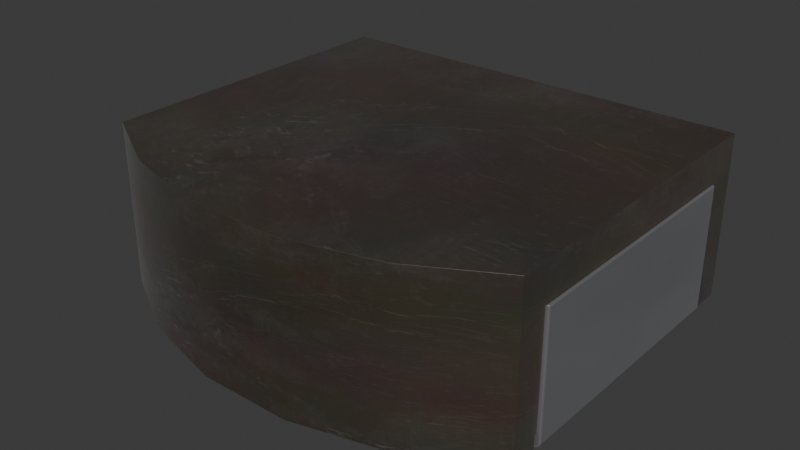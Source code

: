 # Source: L_Kemet-MPX-D0520.blend  (saved by Blender 4.1.24; exported with 4.5.12 LTS)
import bpy
from mathutils import Matrix  # noqa: F401  (used for matrix-valued properties, if any)

bpy.ops.wm.read_factory_settings(use_empty=True)
scene = bpy.context.scene
scene.name = 'Scene'

# ---- collections
col_collection = bpy.data.collections.new('Collection'); scene.collection.children.link(col_collection)

# ---- images (referenced by path relative to the original .blend; pixels are not part of the script)
import os
ASSET_DIR = os.environ.get("B2B_ASSET_DIR", "")  # directory of the original .blend (textures are referenced by path, not embedded)
HERE = os.path.dirname(os.path.abspath(__file__))  # packed textures are extracted next to this script under _unpacked/

def load_image(name, relpath, width, height, colorspace="sRGB"):
    """Load a texture the original file referenced (path relative to the .blend, or extracted next to this script)."""
    p = next((c for c in (os.path.join(HERE, relpath), os.path.join(ASSET_DIR, relpath)) if relpath and os.path.exists(c)), "")
    if p:
        img = bpy.data.images.load(p, check_existing=True)
        img.name = name
    else:  # same state as the original file: an image datablock whose file is absent (Cycles renders it pink)
        img = bpy.data.images.new(name, width, height)
        img.source = "FILE"
        img.filepath = "//" + (relpath or name)
    img.colorspace_settings.name = colorspace
    return img
img_dark_brown_metal_roughness2_png = load_image('dark-brown-metal-roughness2.png', '_unpacked/dark-brown-metal-roughness2.b15d59e3.png', 2048, 2048, 'sRGB')

# ---- materials (node trees are filled in below, after node groups)
mat_inductor_ceramic_1 = bpy.data.materials.new('inductor_ceramic_1')
mat_inductor_ceramic_1.use_transparent_shadow = False
mat_inductor_ceramic_1.preview_render_type = 'CUBE'
mat_metal_pins = bpy.data.materials.new('metal_pins')
mat_metal_pins.use_transparent_shadow = False
mat_metal_pins.preview_render_type = 'CUBE'

# ---- material node trees
mat_inductor_ceramic_1.use_nodes = True; mat_inductor_ceramic_1.node_tree.nodes.clear()
_N = mat_inductor_ceramic_1.node_tree.nodes; _L = mat_inductor_ceramic_1.node_tree.links
n0 = _N.new('ShaderNodeOutputMaterial'); n0.name = 'Material Output'; n0.location = (831, 288)
n1 = _N.new('ShaderNodeMixShader'); n1.name = 'Mix Shader'; n1.location = (663, 268)
n1.inputs[0].default_value = 0.475
n2 = _N.new('ShaderNodeTexCoord'); n2.name = 'Texture Coordinate'; n2.location = (-799, 39)
n3 = _N.new('ShaderNodeTexImage'); n3.name = 'Image Texture'; n3.location = (-331, -20)
n3.image = img_dark_brown_metal_roughness2_png
n4 = _N.new('ShaderNodeBsdfPrincipled'); n4.name = 'Principled BSDF'; n4.location = (357, 275)
n4.distribution = 'GGX'
n4.subsurface_method = 'BURLEY'
n4.inputs[1].default_value = 0.8273
n4.inputs[2].default_value = 0.493
n4.inputs[3].default_value = 1.45
n4.inputs[8].default_value = 1.0
n4.inputs[13].default_value = 1.0
n4.inputs[14].default_value = (0.9862, 0.9859, 0.989, 1.0)
n4.inputs[20].default_value = 0.35
n4.inputs[24].default_value = 0.1464
n4.inputs[27].default_value = (0.0, 0.0, 0.0, 1.0)
n4.inputs[28].default_value = 1.0
n5 = _N.new('ShaderNodeMapping'); n5.name = 'Mapping'; n5.location = (-579, 163)
n5.vector_type = 'TEXTURE'
n5.inputs[3].default_value = (3.0, 3.0, 3.0)
n6 = _N.new('ShaderNodeTexNoise'); n6.name = 'Noise Texture'; n6.location = (-344, 313)
n6.inputs[2].default_value = 2.5
n7 = _N.new('ShaderNodeMix'); n7.name = 'Mix'; n7.location = (-172, 457)
n7.data_type = 'RGBA'
n7.blend_type = 'OVERLAY'
n8 = _N.new('ShaderNodeRGB'); n8.name = 'RGB'; n8.location = (-490, 418)
n8.outputs[0].default_value = (0.25, 0.1872, 0.146, 1.0)
n9 = _N.new('ShaderNodeMix'); n9.name = 'Mix.001'; n9.location = (96, 411)
n9.data_type = 'RGBA'
n9.inputs[7].default_value = (0.8, 0.8, 0.8, 1.0)
_L.new(n1.outputs[0], n0.inputs[0])
_L.new(n4.outputs[0], n1.inputs[1])
_L.new(n5.outputs[0], n3.inputs[0])
_L.new(n2.outputs[2], n5.inputs[0])
_L.new(n8.outputs[0], n7.inputs[6])
_L.new(n6.outputs[1], n7.inputs[7])
_L.new(n7.outputs[2], n9.inputs[6])
_L.new(n3.outputs[0], n9.inputs[0])
_L.new(n3.outputs[0], n4.inputs[10])
_L.new(n9.outputs[2], n4.inputs[0])
n0.is_active_output = True
mat_metal_pins.use_nodes = True; mat_metal_pins.node_tree.nodes.clear()
_N = mat_metal_pins.node_tree.nodes; _L = mat_metal_pins.node_tree.links
n0 = _N.new('ShaderNodeMapping'); n0.name = 'Mapping'; n0.location = (-1447, -91)
n0.inputs[3].default_value = (4.8, 1.2, 1.1)
n1 = _N.new('ShaderNodeBsdfPrincipled'); n1.name = 'Principled BSDF'; n1.location = (-560, 254)
n1.distribution = 'GGX'
n1.subsurface_method = 'BURLEY'
n1.inputs[1].default_value = 0.7818
n1.inputs[2].default_value = 0.2886
n1.inputs[3].default_value = 1.45
n1.inputs[13].default_value = 0.0
n1.inputs[27].default_value = (0.0, 0.0, 0.0, 1.0)
n1.inputs[28].default_value = 1.0
n2 = _N.new('ShaderNodeOutputMaterial'); n2.name = 'Material Output.002'; n2.location = (-205, 253)
n2.width = 213
n3 = _N.new('ShaderNodeTexNoise'); n3.name = 'Noise Texture.002'; n3.location = (-1228, -73)
n3.inputs[2].default_value = 0.1
n3.inputs[3].default_value = 7.0
n3.inputs[4].default_value = 0.6
n3.inputs[8].default_value = 0.4
n4 = _N.new('ShaderNodeTexCoord'); n4.name = 'Texture Coordinate'; n4.location = (-1636, -116)
n5 = _N.new('ShaderNodeMix'); n5.name = 'Mix.001'; n5.location = (-921, 45)
n5.data_type = 'RGBA'
n5.inputs[6].default_value = (0.9398, 0.9547, 1.0, 1.0)
n5.inputs[7].default_value = (0.13, 0.1259, 0.1359, 1.0)
n6 = _N.new('ShaderNodeBump'); n6.name = 'Bump.001'; n6.location = (-1001, -227)
n6.inputs[0].default_value = 0.05
n6.inputs[1].default_value = 0.01
n6.inputs[2].default_value = 1.0
_L.new(n1.outputs[0], n2.inputs[0])
_L.new(n3.outputs[0], n6.inputs[3])
_L.new(n0.outputs[0], n3.inputs[0])
_L.new(n3.outputs[0], n5.inputs[0])
_L.new(n4.outputs[3], n0.inputs[0])
_L.new(n5.outputs[2], n1.inputs[0])
_L.new(n6.outputs[0], n1.inputs[5])
n2.is_active_output = True

# ---- world
world_world = bpy.data.worlds.new('World'); scene.world = world_world
world_world.use_nodes = True; world_world.node_tree.nodes.clear()
_N = world_world.node_tree.nodes; _L = world_world.node_tree.links
n0 = _N.new('ShaderNodeOutputWorld'); n0.name = 'World Output'; n0.location = (300, 300)
n1 = _N.new('ShaderNodeBackground'); n1.name = 'Background'; n1.location = (10, 300)
n1.inputs[0].default_value = (0.05088, 0.05088, 0.05088, 1.0)
_L.new(n1.outputs[0], n0.inputs[0])
n0.is_active_output = True
world_world.color = (0.05088, 0.05088, 0.05088)
world_world.use_sun_shadow = False
world_world.sun_shadow_jitter_overblur = 0.0

# ---- meshes
me_shape_6_indexedfaceset_015 = bpy.data.meshes.new('SHAPE_6_IndexedFaceSet.015')
me_shape_6_indexedfaceset_015.from_pydata([(1.033, -4.588e-08, -0.6559), (0.6435, -4.588e-08, -0.8717), (-0.664, -4.588e-08, -0.8717), (-1.054, -4.588e-08, 0.9189), (-1.054, 0.7874, 0.9189), (0.2124, -4.588e-08, -0.9831), (-0.2329, -4.588e-08, -0.9831), (-1.054, -4.588e-08, -0.6559), (-1.054, 0.7874, -0.6559), (0.6435, 0.7874, -0.8717), (0.2124, 0.7874, -0.9831), (1.033, -4.588e-08, 0.9189), (1.033, 0.7874, 0.9189), (1.033, 0.7874, -0.6559), (-0.2329, 0.7874, -0.9831), (-0.664, 0.7874, -0.8717), (0.3962, -0.01969, 0.748), (0.3945, 0.6102, -0.5118), (0.3962, 0.6102, 0.748), (0.3945, -0.01969, -0.5118), (-0.3941, 0.6102, 0.748), (-0.3941, -0.01969, -0.5118), (-0.3941, -0.01969, 0.748), (-0.3941, 0.6102, -0.5118), (0.9206, -0.01969, -0.5118), (1.049, 0.007859, -0.5118), (1.029, -0.003253, -0.5118), (0.9997, -0.01207, -0.5118), (0.9622, -0.01773, -0.5118), (0.9206, -0.01969, 0.748), (0.9622, -0.01773, 0.748), (0.9997, -0.01207, 0.748), (1.029, -0.003253, 0.748), (1.049, 0.007859, 0.748), (-0.9363, -0.01969, -0.5118), (-0.9779, -0.01773, -0.5118), (-1.015, -0.01207, -0.5118), (-1.045, -0.003253, -0.5118), (-1.064, 0.007859, -0.5118), (-0.9363, -0.01969, 0.748), (-1.064, 0.007859, 0.748), (-1.045, -0.003253, 0.748), (-1.015, -0.01207, 0.748), (-0.9779, -0.01773, 0.748), (1.055, 0.6064, -0.5041), (1.042, 0.6102, -0.5118), (1.054, 0.6079, -0.507), (1.051, 0.6091, -0.5095), (1.047, 0.6099, -0.5112), (1.055, 0.6064, 0.7403), (1.042, 0.6102, 0.748), (1.054, 0.6079, 0.7433), (1.051, 0.6091, 0.7458), (1.047, 0.6099, 0.7474), (-1.071, 0.6064, -0.5041), (-1.058, 0.6102, -0.5118), (-1.07, 0.6079, -0.507), (-1.067, 0.6091, -0.5095), (-1.063, 0.6099, -0.5112), (-1.071, 0.6064, 0.7403), (-1.058, 0.6102, 0.748), (-1.07, 0.6079, 0.7433), (-1.067, 0.6091, 0.7458), (-1.063, 0.6099, 0.7474), (1.049, 0.007859, -0.5118), (1.055, 0.02018, -0.5041), (1.051, 0.01257, -0.5112), (1.053, 0.01657, -0.5095), (1.055, 0.01924, -0.507), (1.055, 0.02018, 0.7403), (1.049, 0.007859, 0.748), (1.055, 0.01924, 0.7433), (1.053, 0.01657, 0.7458), (1.051, 0.01257, 0.7474), (-1.071, 0.02018, -0.5041), (-1.064, 0.007859, -0.5118), (-1.07, 0.01924, -0.507), (-1.069, 0.01657, -0.5095), (-1.067, 0.01257, -0.5112), (-1.064, 0.007859, 0.748), (-1.071, 0.02018, 0.7403), (-1.067, 0.01257, 0.7474), (-1.069, 0.01657, 0.7458), (-1.07, 0.01924, 0.7433), (-0.7395, -4.588e-08, -0.5246), (1.033, 0.7874, -0.5246), (-1.054, -4.588e-08, -0.5246), (0.719, -4.588e-08, -0.5246), (-0.09278, -4.588e-08, -0.5246), (0.4103, -4.588e-08, -0.5246), (1.033, -4.588e-08, -0.5246), (-0.4307, -4.588e-08, -0.5246), (-1.054, 0.06567, -0.5246), (-1.054, 0.7874, -0.5246), (1.033, 0.7217, -0.5246), (0.719, 0.7874, -0.5246), (0.4103, 0.7874, -0.5246), (-0.4307, 0.7874, -0.5246), (-0.7395, 0.7874, -0.5246), (-0.09278, 0.7874, -0.5246), (-1.021, -4.588e-08, 0.7673), (-1.054, -4.588e-08, 0.7673), (1.0, -4.588e-08, 0.7673), (-0.9526, -4.588e-08, 0.7673), (0.9676, -4.588e-08, 0.7673), (1.033, -4.588e-08, 0.7673), (-0.9881, -4.588e-08, 0.7673), (-1.054, 0.7116, 0.7673), (-0.9881, 0.7874, 0.7673), (-1.021, 0.7874, 0.7673), (-0.9526, 0.7874, 0.7673), (1.033, 0.7874, 0.7673), (-1.054, 0.7874, 0.7673), (1.033, 0.07582, 0.7673), (1.0, 0.7874, 0.7673), (0.9676, 0.7874, 0.7673)], [], [(100, 3, 101), (106, 3, 100), (104, 11, 3, 103), (103, 3, 106), (102, 11, 104), (105, 11, 102), (12, 3, 11), (12, 4, 3), (92, 7, 86), (93, 8, 7, 92), (9, 0, 1), (9, 13, 0), (10, 1, 5), (10, 9, 1), (14, 5, 6), (14, 10, 5), (15, 6, 2), (15, 14, 6), (8, 2, 7), (8, 15, 2), (113, 11, 105), (111, 12, 11, 113), (109, 112, 4), (108, 109, 4), (110, 4, 12, 115), (110, 108, 4), (114, 115, 12), (111, 114, 12), (29, 30, 31, 32, 33, 70, 50, 18, 16), (80, 59, 54, 74), (60, 20, 23, 55), (22, 20, 60, 79, 40, 41, 42, 43, 39), (19, 17, 45, 64, 25, 26, 27, 28, 24), (22, 39, 34, 21), (18, 50, 45, 17), (33, 25, 64, 66, 67, 68, 65, 69, 71, 72, 73, 70), (34, 35, 36, 37, 38, 75, 55, 23, 21), (29, 24, 28, 30), (30, 28, 27, 31), (31, 27, 26, 32), (32, 26, 25, 33), (38, 40, 79, 81, 82, 83, 80, 74, 76, 77, 78, 75), (34, 39, 43, 35), (35, 43, 42, 36), (36, 42, 41, 37), (37, 41, 40, 38), (29, 16, 19, 24), (45, 50, 53, 48), (48, 53, 52, 47), (47, 52, 51, 46), (46, 51, 49, 44), (60, 55, 58, 63), (63, 58, 57, 62), (62, 57, 56, 61), (61, 56, 54, 59), (64, 45, 48, 66), (66, 48, 47, 67), (67, 47, 46, 68), (68, 46, 44, 65), (50, 70, 73, 53), (53, 73, 72, 52), (52, 72, 71, 51), (51, 71, 69, 49), (79, 60, 63, 81), (81, 63, 62, 82), (82, 62, 61, 83), (83, 61, 59, 80), (55, 75, 78, 58), (58, 78, 77, 57), (57, 77, 76, 56), (56, 76, 74, 54), (65, 44, 49, 69), (14, 15, 98, 97), (10, 14, 97, 99), (10, 99, 96), (9, 10, 96, 95), (15, 8, 93, 98), (112, 93, 92, 107), (13, 94, 90, 0), (5, 89, 88), (5, 88, 91, 6), (1, 87, 89, 5), (0, 90, 87, 1), (13, 85, 94), (13, 9, 95, 85), (2, 84, 86, 7), (6, 91, 84, 2), (95, 96, 115, 114), (85, 111, 113, 94), (85, 95, 114, 111), (99, 110, 115, 96), (98, 93, 112, 109), (97, 98, 109, 108), (99, 97, 108, 110), (4, 112, 107), (89, 104, 103, 88), (88, 103, 106, 91), (87, 102, 104, 89), (4, 107, 101, 3), (91, 106, 100, 84), (107, 92, 101), (94, 113, 90)])
me_shape_6_indexedfaceset_015.polygons.foreach_set('use_smooth', [1, 1, 1, 1, 1, 1, 1, 1, 1, 0, 1, 1, 1, 1, 1, 1, 1, 1, 1, 1, 1, 0, 1, 1, 1, 1, 1, 1, 0, 0, 0, 0, 0, 0, 0, 0, 0, 0, 0, 0, 0, 0, 0, 0, 0, 0, 0, 0, 0, 0, 0, 0, 0, 0, 0, 0, 0, 0, 0, 0, 0, 0, 0, 0, 0, 0, 0, 0, 0, 0, 0, 0, 1, 1, 1, 1, 1, 0, 0, 1, 1, 1, 1, 0, 1, 1, 1, 1, 0, 1, 1, 1, 1, 1, 1, 1, 1, 1, 0, 1, 0, 0])
me_shape_6_indexedfaceset_015.polygons.foreach_set('material_index', [0, 0, 0, 0, 0, 0, 0, 0, 0, 0, 0, 0, 0, 0, 0, 0, 0, 0, 0, 0, 0, 0, 0, 0, 0, 0, 0, 0, 1, 1, 0, 1, 1, 1, 1, 1, 1, 1, 1, 1, 1, 1, 1, 1, 1, 1, 1, 1, 1, 1, 1, 1, 1, 1, 1, 1, 1, 1, 1, 1, 1, 1, 1, 1, 1, 1, 1, 1, 1, 1, 1, 1, 0, 0, 0, 0, 0, 0, 0, 0, 0, 0, 0, 0, 0, 0, 0, 0, 0, 0, 0, 0, 0, 0, 0, 0, 0, 0, 0, 0, 0, 0])
_k = set([(0, 1), (0, 13), (0, 90), (1, 5), (2, 6), (2, 7), (3, 4), (3, 11), (3, 101), (4, 12), (4, 112), (5, 6), (7, 8), (7, 86), (8, 15), (8, 93), (9, 10), (9, 13), (10, 14), (11, 12), (11, 105), (12, 111), (13, 85), (14, 15), (85, 111), (93, 112)])
me_shape_6_indexedfaceset_015.attributes.new('sharp_edge', 'BOOLEAN', 'EDGE').data.foreach_set('value', [ (min(e.vertices), max(e.vertices)) in _k for e in me_shape_6_indexedfaceset_015.edges])
_uv = me_shape_6_indexedfaceset_015.uv_layers.new(name='UVMap')
_uv.uv.foreach_set('vector', [0.01581, 0.9203, 0.0, 1.0, 0.0, 0.9203, 0.03136, 0.9203, 0.0, 1.0, 0.01581, 0.9203, 0.9686, 0.9203, 1.0, 1.0, 0.0, 1.0, 0.04837, 0.9203, 0.04837, 0.9203, 0.0, 1.0, 0.03136, 0.9203, 0.9842, 0.9203, 1.0, 1.0, 0.9686, 0.9203, 1.0, 0.9203, 1.0, 1.0, 0.9842, 0.9203, 1.0, 1.0, 0.0, 0.0, 1.0, 0.0, 1.0, 1.0, 0.0, 1.0, 0.0, 0.0, 0.0834, 0.0834, 0.0, 0.0, 0.0834, 0.0, 0.0834, 1.0, 0.0, 1.0, 0.0, 0.0, 0.0834, 0.0834, 0.8133, 1.0, 1.0, 0.0, 0.8133, 0.0, 0.8133, 1.0, 1.0, 1.0, 1.0, 0.0, 0.6067, 1.0, 0.8133, 0.0, 0.6067, 0.0, 0.6067, 1.0, 0.8133, 1.0, 0.8133, 0.0, 0.3933, 1.0, 0.6067, 0.0, 0.3933, 0.0, 0.3933, 1.0, 0.6067, 1.0, 0.6067, 0.0, 0.1867, 1.0, 0.3933, 0.0, 0.1867, 0.0, 0.1867, 1.0, 0.3933, 1.0, 0.3933, 0.0, 0.0, 1.0, 0.1867, 0.0, 0.0, 0.0, 0.0, 1.0, 0.1867, 1.0, 0.1867, 0.0, 0.9037, 0.09629, 1.0, 0.0, 0.9037, 0.0, 0.9037, 1.0, 1.0, 1.0, 1.0, 0.0, 0.9037, 0.09629, 0.01581, 0.9203, 0.0, 0.9203, 0.0, 1.0, 0.03136, 0.9203, 0.01581, 0.9203, 0.0, 1.0, 0.04837, 0.9203, 0.0, 1.0, 1.0, 1.0, 0.9686, 0.9203, 0.04837, 0.9203, 0.03136, 0.9203, 0.0, 1.0, 0.9842, 0.9203, 0.9686, 0.9203, 1.0, 1.0, 1.0, 0.9203, 0.9842, 0.9203, 1.0, 1.0, 0.375, 0.2658, 0.3758, 0.2609, 0.378, 0.2565, 0.3815, 0.253, 0.3859, 0.2508, 0.3859, 0.2508, 0.625, 0.2515, 0.625, 0.3275, 0.375, 0.3275, 0.3908, 0.5015, 0.6235, 0.5015, 0.6235, 0.7485, 0.3908, 0.7485, 0.6265, 0.5, 0.7046, 0.5, 0.7046, 0.75, 0.6265, 0.75, 0.375, 0.4204, 0.625, 0.4204, 0.625, 0.4985, 0.3859, 0.4992, 0.3859, 0.4992, 0.3815, 0.497, 0.378, 0.4935, 0.3758, 0.4891, 0.375, 0.4842, 0.375, 0.9223, 0.625, 0.9223, 0.625, 0.9985, 0.3859, 0.9992, 0.3859, 0.9992, 0.3815, 0.997, 0.378, 0.9935, 0.3758, 0.9891, 0.375, 0.9842, 0.2954, 0.5, 0.3592, 0.5, 0.3592, 0.75, 0.2954, 0.75, 0.7975, 0.5, 0.8735, 0.5, 0.8735, 0.75, 0.7973, 0.75, 0.3859, 0.25, 0.3859, 0.0, 0.3859, 0.0, 0.3878, 0.0001167, 0.3894, 0.0004489, 0.3904, 0.0009461, 0.3908, 0.001533, 0.3908, 0.2485, 0.3904, 0.2491, 0.3903, 0.2499, 0.3878, 0.2503, 0.3859, 0.25, 0.375, 0.7658, 0.3758, 0.7609, 0.378, 0.7565, 0.3815, 0.753, 0.3859, 0.7508, 0.3859, 0.7508, 0.625, 0.7515, 0.625, 0.8296, 0.375, 0.8296, 0.1408, 0.5, 0.1408, 0.75, 0.1359, 0.75, 0.1359, 0.5, 0.1359, 0.5, 0.1359, 0.75, 0.125, 0.75, 0.125, 0.5, 0.375, 0.25, 0.375, 0.0, 0.3815, 0.0, 0.3815, 0.25, 0.3815, 0.25, 0.3815, 0.0, 0.3859, 0.0, 0.3859, 0.25, 0.3859, 0.75, 0.3859, 0.5, 0.3859, 0.5, 0.3878, 0.4997, 0.3903, 0.5001, 0.3904, 0.5009, 0.3908, 0.5015, 0.3908, 0.7485, 0.3904, 0.7491, 0.3903, 0.7499, 0.3878, 0.7503, 0.3859, 0.75, 0.3592, 0.75, 0.3592, 0.5, 0.3641, 0.5, 0.3641, 0.75, 0.3641, 0.75, 0.3641, 0.5, 0.3685, 0.5, 0.3685, 0.75, 0.3685, 0.75, 0.3685, 0.5, 0.3815, 0.5, 0.3815, 0.75, 0.3815, 0.75, 0.3815, 0.5, 0.3859, 0.5, 0.3859, 0.75, 0.1408, 0.5, 0.2025, 0.5, 0.2027, 0.75, 0.1408, 0.75, 0.8735, 0.75, 0.8735, 0.5, 0.8741, 0.5001, 0.8741, 0.7499, 0.8741, 0.7499, 0.8741, 0.5001, 0.875, 0.5004, 0.875, 0.7496, 0.625, 0.0004489, 0.625, 0.2496, 0.6241, 0.2491, 0.6241, 0.0009461, 0.6241, 0.0009461, 0.6241, 0.2491, 0.6235, 0.2485, 0.6235, 0.001533, 0.6265, 0.5, 0.6265, 0.75, 0.6259, 0.7499, 0.6259, 0.5001, 0.6259, 0.5001, 0.6259, 0.7499, 0.625, 0.7496, 0.625, 0.5004, 0.625, 0.5004, 0.625, 0.7496, 0.6241, 0.7491, 0.6241, 0.5009, 0.6241, 0.5009, 0.6241, 0.7491, 0.6235, 0.7485, 0.6235, 0.5015, 0.3859, 0.9992, 0.625, 0.9985, 0.6249, 0.9991, 0.3878, 0.9995, 0.3878, 0.9995, 0.6249, 0.9991, 0.6246, 1.0, 0.3908, 1.0, 0.3908, 0.0, 0.6246, 0.0, 0.6241, 0.0009461, 0.3904, 0.0009461, 0.3904, 0.0009461, 0.6241, 0.0009461, 0.6235, 0.001533, 0.3908, 0.001533, 0.625, 0.2515, 0.3859, 0.2508, 0.3878, 0.2503, 0.6249, 0.2509, 0.6249, 0.2509, 0.3878, 0.2503, 0.3903, 0.2499, 0.6246, 0.25, 0.6246, 0.25, 0.3903, 0.2499, 0.3904, 0.2491, 0.6241, 0.2491, 0.6241, 0.2491, 0.3904, 0.2491, 0.3908, 0.2485, 0.6235, 0.2485, 0.3859, 0.4992, 0.625, 0.4985, 0.6249, 0.4991, 0.3878, 0.4997, 0.3878, 0.4997, 0.6249, 0.4991, 0.6246, 0.5, 0.3903, 0.5001, 0.3903, 0.5001, 0.6246, 0.5, 0.6241, 0.5009, 0.3904, 0.5009, 0.3904, 0.5009, 0.6241, 0.5009, 0.6235, 0.5015, 0.3908, 0.5015, 0.625, 0.7515, 0.3859, 0.7508, 0.3878, 0.7503, 0.6249, 0.7509, 0.6249, 0.7509, 0.3878, 0.7503, 0.3903, 0.7499, 0.6246, 0.75, 0.6246, 0.75, 0.3903, 0.7499, 0.3904, 0.7491, 0.6241, 0.7491, 0.6241, 0.7491, 0.3904, 0.7491, 0.3908, 0.7485, 0.6235, 0.7485, 0.3908, 0.001533, 0.6235, 0.001533, 0.6235, 0.2485, 0.3908, 0.2485, 0.3933, 0.0, 0.1867, 0.05858, 0.1505, 0.2411, 0.2985, 0.2411, 0.6067, 0.0, 0.3933, 0.0, 0.2985, 0.2411, 0.4604, 0.2411, 0.6067, 0.0, 0.4604, 0.2411, 0.7015, 0.2411, 0.8133, 0.05858, 0.6067, 0.0, 0.7015, 0.2411, 0.8495, 0.2411, 0.1867, 0.05858, 0.0, 0.172, 0.0, 0.2411, 0.1505, 0.2411, 0.9037, 1.0, 0.0834, 1.0, 0.0834, 0.0834, 0.9037, 0.9037, 0.0, 1.0, 0.0834, 0.9166, 0.0834, 0.0, 0.0, 0.0, 0.6067, 0.0, 0.7015, 0.2411, 0.4604, 0.2411, 0.6067, 0.0, 0.4604, 0.2411, 0.2985, 0.2411, 0.3933, 0.0, 0.8133, 0.05858, 0.8495, 0.2411, 0.7015, 0.2411, 0.6067, 0.0, 1.0, 0.172, 1.0, 0.2411, 0.8495, 0.2411, 0.8133, 0.05858, 0.0, 1.0, 0.0834, 1.0, 0.0834, 0.9166, 1.0, 0.172, 0.8133, 0.05858, 0.8495, 0.2411, 1.0, 0.2411, 0.1867, 0.05858, 0.1505, 0.2411, 0.0, 0.2411, 0.0, 0.172, 0.3933, 0.0, 0.2985, 0.2411, 0.1505, 0.2411, 0.1867, 0.05858, 0.8495, 0.2411, 0.7015, 0.2411, 0.9686, 0.9203, 0.9842, 0.9203, 0.0834, 1.0, 0.9037, 1.0, 0.9037, 0.09629, 0.0834, 0.9166, 1.0, 0.2411, 0.8495, 0.2411, 0.9842, 0.9203, 1.0, 0.9203, 0.4604, 0.2411, 0.04837, 0.9203, 0.9686, 0.9203, 0.7015, 0.2411, 0.1505, 0.2411, 0.0, 0.2411, 0.0, 0.9203, 0.01581, 0.9203, 0.2985, 0.2411, 0.1505, 0.2411, 0.01581, 0.9203, 0.03136, 0.9203, 0.4604, 0.2411, 0.2985, 0.2411, 0.03136, 0.9203, 0.04837, 0.9203, 1.0, 1.0, 0.9037, 1.0, 0.9037, 0.9037, 0.7015, 0.2411, 0.9686, 0.9203, 0.04837, 0.9203, 0.4604, 0.2411, 0.4604, 0.2411, 0.04837, 0.9203, 0.03136, 0.9203, 0.2985, 0.2411, 0.8495, 0.2411, 0.9842, 0.9203, 0.9686, 0.9203, 0.7015, 0.2411, 1.0, 1.0, 0.9037, 0.9037, 0.9037, 0.0, 1.0, 0.0, 0.2985, 0.2411, 0.03136, 0.9203, 0.01581, 0.9203, 0.1505, 0.2411, 0.9037, 0.9037, 0.0834, 0.0834, 0.9037, 0.0, 0.0834, 0.9166, 0.9037, 0.09629, 0.0834, 0.0])
me_shape_6_indexedfaceset_015.materials.append(mat_inductor_ceramic_1)
me_shape_6_indexedfaceset_015.materials.append(mat_metal_pins)
me_shape_6_indexedfaceset_015.update()

# ---- objects
ob_shape_6_indexedfaceset = bpy.data.objects.new('SHAPE_6_IndexedFaceSet', me_shape_6_indexedfaceset_015)

# ---- transforms, parenting, visibility, modifiers, constraints
ob_shape_6_indexedfaceset.location = (0.0, 0.0, 7.105e-15)
ob_shape_6_indexedfaceset.rotation_euler = (1.571, -0.0, -3.142)
ob_shape_6_indexedfaceset.scale = (2.54, 2.54, 2.54)
_m = ob_shape_6_indexedfaceset.modifiers.new('Bevel', 'BEVEL')
_m.segments = 3

# ---- collection membership
col_collection.objects.link(ob_shape_6_indexedfaceset)

# ---- scene / render settings (as saved in the file)
scene.frame_start = 1; scene.frame_end = 250; scene.frame_set(1)
scene.render.engine = 'BLENDER_EEVEE_NEXT'
scene.cycles.sampling_pattern = 'TABULATED_SOBOL'
scene.eevee.ray_tracing_options.trace_max_roughness = 0.0
bpy.context.view_layer.update()

# ---- added for rendering (the .blend has no active camera and no usable light): camera, sun
cam_auto = bpy.data.cameras.new('AutoCamera')
cam_auto.lens = 50.0
cam_auto.sensor_width = 36.0
cam_auto.clip_end = 1000.0
ob_auto_camera = bpy.data.objects.new('AutoCamera', cam_auto)
scene.collection.objects.link(ob_auto_camera)
ob_auto_camera.location = (6.98698, -8.44189, 6.54858)
ob_auto_camera.rotation_euler = (1.09748, -7.21219e-08, 0.694738)
scene.camera = ob_auto_camera
light_auto_sun = bpy.data.lights.new('AutoSun', 'SUN')
light_auto_sun.energy = 3.0
light_auto_sun.angle = 0.0523599
ob_auto_sun = bpy.data.objects.new('AutoSun', light_auto_sun)
scene.collection.objects.link(ob_auto_sun)
ob_auto_sun.rotation_euler = (0.872665, 0.174533, 0.523599)
bpy.context.view_layer.update()
